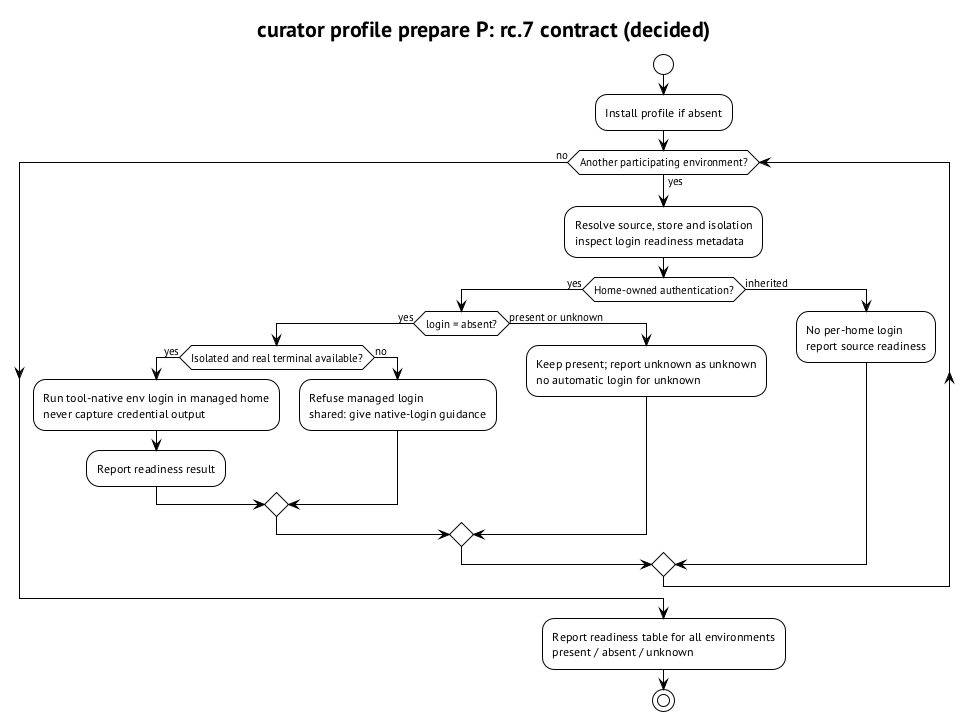

The diagram above was rendered by PlantUML. Its source (embedded in the PNG):
@startuml profile-prepare
!theme plain
skinparam defaultFontName "PT Sans"
skinparam shadowing false
title curator profile prepare P: rc.7 contract (decided)
start
:Install profile if absent;
while (Another participating environment?) is (yes)
  :Resolve source, store and isolation\ninspect login readiness metadata;
  if (Home-owned authentication?) then (yes)
    if (login = absent?) then (yes)
      if (Isolated and real terminal available?) then (yes)
        :Run tool-native env login in managed home\nnever capture credential output;
        :Report readiness result;
      else (no)
        :Refuse managed login\nshared: give native-login guidance;
      endif
    else (present or unknown)
      :Keep present; report unknown as unknown\nno automatic login for unknown;
    endif
  else (inherited)
    :No per-home login\nreport source readiness;
  endif
endwhile (no)
:Report readiness table for all environments\npresent / absent / unknown;
stop
@enduml